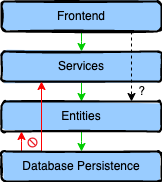

The diagram above was exported from draw.io. Its source (the exported page's mxGraphModel, read from the mxfile embedded in the PNG):
<mxGraphModel dx="159" dy="357" grid="1" gridSize="10" guides="1" tooltips="1" connect="1" arrows="1" fold="1" page="1" pageScale="1" pageWidth="827" pageHeight="1169" math="0" shadow="0">
  <root>
    <mxCell id="0" />
    <mxCell id="1" parent="0" />
    <mxCell id="12" value="" style="edgeStyle=orthogonalEdgeStyle;rounded=0;orthogonalLoop=1;jettySize=auto;html=1;strokeColor=#00CC00;" parent="1" source="8" target="11" edge="1">
      <mxGeometry relative="1" as="geometry">
        <Array as="points">
          <mxPoint x="120" y="90" />
          <mxPoint x="120" y="90" />
        </Array>
      </mxGeometry>
    </mxCell>
    <mxCell id="8" value="Frontend" style="rounded=1;whiteSpace=wrap;html=1;strokeWidth=2;fillWeight=4;hachureGap=8;hachureAngle=45;fillColor=#99CCFF;sketch=1;fillStyle=solid;" parent="1" vertex="1">
      <mxGeometry x="40" y="50" width="160" height="30" as="geometry" />
    </mxCell>
    <mxCell id="15" value="" style="edgeStyle=orthogonalEdgeStyle;rounded=0;orthogonalLoop=1;jettySize=auto;html=1;strokeColor=#00CC00;entryX=0.5;entryY=0;entryDx=0;entryDy=0;" parent="1" source="11" target="13" edge="1">
      <mxGeometry relative="1" as="geometry" />
    </mxCell>
    <mxCell id="11" value="Services" style="rounded=1;whiteSpace=wrap;html=1;strokeWidth=2;fillWeight=4;hachureGap=8;hachureAngle=45;fillColor=#99CCFF;sketch=1;fillStyle=solid;" parent="1" vertex="1">
      <mxGeometry x="40" y="100" width="160" height="30" as="geometry" />
    </mxCell>
    <mxCell id="17" value="" style="edgeStyle=orthogonalEdgeStyle;rounded=0;orthogonalLoop=1;jettySize=auto;html=1;dashed=1;" parent="1" source="8" target="13" edge="1">
      <mxGeometry relative="1" as="geometry">
        <Array as="points">
          <mxPoint x="170" y="90" />
          <mxPoint x="170" y="90" />
        </Array>
      </mxGeometry>
    </mxCell>
    <mxCell id="16" value="" style="edgeStyle=orthogonalEdgeStyle;rounded=0;orthogonalLoop=1;jettySize=auto;html=1;strokeColor=#00CC00;" parent="1" source="13" target="14" edge="1">
      <mxGeometry relative="1" as="geometry">
        <Array as="points">
          <mxPoint x="120" y="190" />
          <mxPoint x="120" y="190" />
        </Array>
      </mxGeometry>
    </mxCell>
    <mxCell id="13" value="Entities" style="rounded=1;whiteSpace=wrap;html=1;strokeWidth=2;fillWeight=4;hachureGap=8;hachureAngle=45;fillColor=#99CCFF;sketch=1;fillStyle=solid;" parent="1" vertex="1">
      <mxGeometry x="40" y="150" width="160" height="30" as="geometry" />
    </mxCell>
    <mxCell id="18" value="" style="edgeStyle=orthogonalEdgeStyle;rounded=0;orthogonalLoop=1;jettySize=auto;html=1;strokeColor=#FF0000;" parent="1" source="14" target="13" edge="1">
      <mxGeometry relative="1" as="geometry">
        <Array as="points">
          <mxPoint x="60" y="190" />
          <mxPoint x="60" y="190" />
        </Array>
      </mxGeometry>
    </mxCell>
    <mxCell id="19" value="" style="edgeStyle=orthogonalEdgeStyle;rounded=0;orthogonalLoop=1;jettySize=auto;html=1;strokeColor=#FF0000;entryX=0.25;entryY=1;entryDx=0;entryDy=0;" parent="1" source="14" target="11" edge="1">
      <mxGeometry relative="1" as="geometry">
        <Array as="points">
          <mxPoint x="80" y="180" />
          <mxPoint x="80" y="180" />
        </Array>
      </mxGeometry>
    </mxCell>
    <mxCell id="14" value="Database Persistence" style="rounded=1;whiteSpace=wrap;html=1;strokeWidth=2;fillWeight=4;hachureGap=8;hachureAngle=45;fillColor=#99CCFF;sketch=1;fillStyle=solid;" parent="1" vertex="1">
      <mxGeometry x="40" y="200" width="160" height="30" as="geometry" />
    </mxCell>
    <mxCell id="20" value="" style="sketch=0;aspect=fixed;pointerEvents=1;shadow=0;dashed=0;html=1;strokeColor=none;labelPosition=center;verticalLabelPosition=bottom;verticalAlign=top;align=center;shape=mxgraph.mscae.enterprise.not_allowed;fillColor=#EA1C24;" parent="1" vertex="1">
      <mxGeometry x="66" y="186" width="10" height="10" as="geometry" />
    </mxCell>
    <mxCell id="21" value="?" style="text;html=1;align=center;verticalAlign=middle;resizable=0;points=[];autosize=1;strokeColor=none;fillColor=none;" parent="1" vertex="1">
      <mxGeometry x="165" y="125" width="30" height="30" as="geometry" />
    </mxCell>
  </root>
</mxGraphModel>